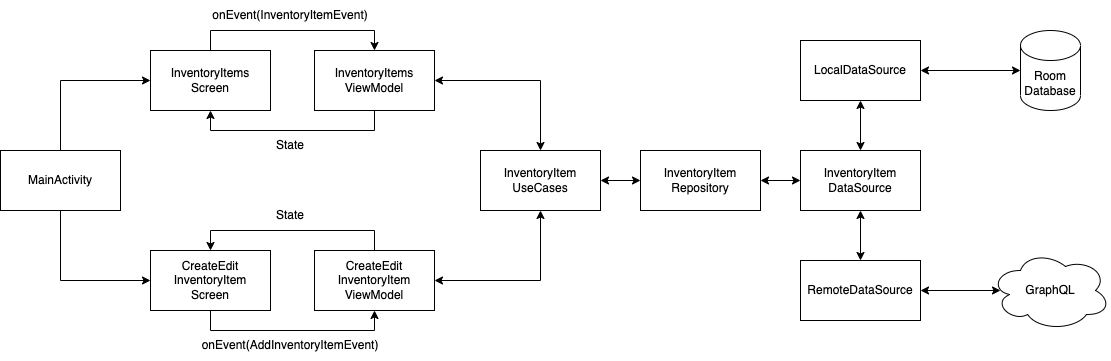

The diagram above was exported from draw.io. Its source (the exported page's mxGraphModel, read from the mxfile embedded in the PNG):
<mxGraphModel dx="1426" dy="712" grid="1" gridSize="10" guides="1" tooltips="1" connect="1" arrows="1" fold="1" page="1" pageScale="1" pageWidth="827" pageHeight="1169" math="0" shadow="0">
  <root>
    <mxCell id="0" />
    <mxCell id="1" parent="0" />
    <mxCell id="IkXRSXNkMmVTIvSDTHEO-37" style="edgeStyle=orthogonalEdgeStyle;rounded=0;orthogonalLoop=1;jettySize=auto;html=1;exitX=0.5;exitY=1;exitDx=0;exitDy=0;entryX=0;entryY=0.5;entryDx=0;entryDy=0;startArrow=none;startFill=0;" edge="1" parent="1" source="IkXRSXNkMmVTIvSDTHEO-1" target="IkXRSXNkMmVTIvSDTHEO-3">
      <mxGeometry relative="1" as="geometry">
        <mxPoint x="160" y="290" as="sourcePoint" />
      </mxGeometry>
    </mxCell>
    <mxCell id="IkXRSXNkMmVTIvSDTHEO-38" style="edgeStyle=orthogonalEdgeStyle;rounded=0;orthogonalLoop=1;jettySize=auto;html=1;exitX=0.5;exitY=0;exitDx=0;exitDy=0;entryX=0;entryY=0.5;entryDx=0;entryDy=0;startArrow=none;startFill=0;" edge="1" parent="1" source="IkXRSXNkMmVTIvSDTHEO-1" target="IkXRSXNkMmVTIvSDTHEO-2">
      <mxGeometry relative="1" as="geometry" />
    </mxCell>
    <mxCell id="IkXRSXNkMmVTIvSDTHEO-1" value="MainActivity" style="rounded=0;whiteSpace=wrap;html=1;" vertex="1" parent="1">
      <mxGeometry x="100" y="220" width="120" height="60" as="geometry" />
    </mxCell>
    <mxCell id="IkXRSXNkMmVTIvSDTHEO-24" style="edgeStyle=orthogonalEdgeStyle;rounded=0;orthogonalLoop=1;jettySize=auto;html=1;exitX=0.5;exitY=0;exitDx=0;exitDy=0;entryX=0.5;entryY=0;entryDx=0;entryDy=0;" edge="1" parent="1" source="IkXRSXNkMmVTIvSDTHEO-2" target="IkXRSXNkMmVTIvSDTHEO-9">
      <mxGeometry relative="1" as="geometry" />
    </mxCell>
    <mxCell id="IkXRSXNkMmVTIvSDTHEO-2" value="InventoryItems&lt;br&gt;Screen" style="rounded=0;whiteSpace=wrap;html=1;" vertex="1" parent="1">
      <mxGeometry x="250" y="120" width="120" height="60" as="geometry" />
    </mxCell>
    <mxCell id="IkXRSXNkMmVTIvSDTHEO-3" value="CreateEdit&lt;br&gt;InventoryItem&lt;br&gt;Screen" style="rounded=0;whiteSpace=wrap;html=1;" vertex="1" parent="1">
      <mxGeometry x="250" y="320" width="120" height="60" as="geometry" />
    </mxCell>
    <mxCell id="IkXRSXNkMmVTIvSDTHEO-33" style="edgeStyle=orthogonalEdgeStyle;rounded=0;orthogonalLoop=1;jettySize=auto;html=1;exitX=1;exitY=0.5;exitDx=0;exitDy=0;entryX=0.5;entryY=1;entryDx=0;entryDy=0;startArrow=classic;startFill=1;" edge="1" parent="1" source="IkXRSXNkMmVTIvSDTHEO-4" target="IkXRSXNkMmVTIvSDTHEO-5">
      <mxGeometry relative="1" as="geometry">
        <mxPoint x="640" y="290" as="targetPoint" />
      </mxGeometry>
    </mxCell>
    <mxCell id="IkXRSXNkMmVTIvSDTHEO-4" value="CreateEdit&lt;br&gt;InventoryItem&lt;br&gt;ViewModel" style="rounded=0;whiteSpace=wrap;html=1;" vertex="1" parent="1">
      <mxGeometry x="414" y="320" width="120" height="60" as="geometry" />
    </mxCell>
    <mxCell id="IkXRSXNkMmVTIvSDTHEO-5" value="InventoryItem&lt;br&gt;UseCases" style="rounded=0;whiteSpace=wrap;html=1;" vertex="1" parent="1">
      <mxGeometry x="580" y="220" width="120" height="60" as="geometry" />
    </mxCell>
    <mxCell id="IkXRSXNkMmVTIvSDTHEO-6" value="InventoryItem&lt;br&gt;Repository" style="rounded=0;whiteSpace=wrap;html=1;" vertex="1" parent="1">
      <mxGeometry x="740" y="220" width="120" height="60" as="geometry" />
    </mxCell>
    <mxCell id="IkXRSXNkMmVTIvSDTHEO-7" value="LocalDataSource" style="rounded=0;whiteSpace=wrap;html=1;" vertex="1" parent="1">
      <mxGeometry x="900" y="110" width="120" height="60" as="geometry" />
    </mxCell>
    <mxCell id="IkXRSXNkMmVTIvSDTHEO-8" value="RemoteDataSource" style="rounded=0;whiteSpace=wrap;html=1;" vertex="1" parent="1">
      <mxGeometry x="900" y="330" width="120" height="60" as="geometry" />
    </mxCell>
    <mxCell id="IkXRSXNkMmVTIvSDTHEO-34" style="edgeStyle=orthogonalEdgeStyle;rounded=0;orthogonalLoop=1;jettySize=auto;html=1;exitX=1;exitY=0.5;exitDx=0;exitDy=0;entryX=0.5;entryY=0;entryDx=0;entryDy=0;startArrow=classic;startFill=1;" edge="1" parent="1" source="IkXRSXNkMmVTIvSDTHEO-9" target="IkXRSXNkMmVTIvSDTHEO-5">
      <mxGeometry relative="1" as="geometry" />
    </mxCell>
    <mxCell id="IkXRSXNkMmVTIvSDTHEO-9" value="InventoryItems&lt;br&gt;ViewModel" style="rounded=0;whiteSpace=wrap;html=1;" vertex="1" parent="1">
      <mxGeometry x="414" y="120" width="120" height="60" as="geometry" />
    </mxCell>
    <mxCell id="IkXRSXNkMmVTIvSDTHEO-10" value="InventoryItem&lt;br&gt;DataSource" style="rounded=0;whiteSpace=wrap;html=1;" vertex="1" parent="1">
      <mxGeometry x="900" y="220" width="120" height="60" as="geometry" />
    </mxCell>
    <mxCell id="IkXRSXNkMmVTIvSDTHEO-14" value="Room&lt;br&gt;Database" style="shape=cylinder3;whiteSpace=wrap;html=1;boundedLbl=1;backgroundOutline=1;size=15;" vertex="1" parent="1">
      <mxGeometry x="1120" y="100" width="60" height="80" as="geometry" />
    </mxCell>
    <mxCell id="IkXRSXNkMmVTIvSDTHEO-16" value="GraphQL" style="ellipse;shape=cloud;whiteSpace=wrap;html=1;" vertex="1" parent="1">
      <mxGeometry x="1090" y="320" width="120" height="80" as="geometry" />
    </mxCell>
    <mxCell id="IkXRSXNkMmVTIvSDTHEO-18" value="" style="endArrow=classic;startArrow=classic;html=1;rounded=0;entryX=0;entryY=0.5;entryDx=0;entryDy=0;entryPerimeter=0;exitX=1;exitY=0.5;exitDx=0;exitDy=0;" edge="1" parent="1" source="IkXRSXNkMmVTIvSDTHEO-7" target="IkXRSXNkMmVTIvSDTHEO-14">
      <mxGeometry width="50" height="50" relative="1" as="geometry">
        <mxPoint x="810" y="270" as="sourcePoint" />
        <mxPoint x="860" y="220" as="targetPoint" />
      </mxGeometry>
    </mxCell>
    <mxCell id="IkXRSXNkMmVTIvSDTHEO-19" value="" style="endArrow=classic;startArrow=classic;html=1;rounded=0;exitX=1;exitY=0.5;exitDx=0;exitDy=0;" edge="1" parent="1" source="IkXRSXNkMmVTIvSDTHEO-8">
      <mxGeometry width="50" height="50" relative="1" as="geometry">
        <mxPoint x="1020" y="360" as="sourcePoint" />
        <mxPoint x="1100" y="360" as="targetPoint" />
      </mxGeometry>
    </mxCell>
    <mxCell id="IkXRSXNkMmVTIvSDTHEO-20" value="" style="endArrow=classic;startArrow=classic;html=1;rounded=0;entryX=0.5;entryY=0;entryDx=0;entryDy=0;exitX=0.5;exitY=1;exitDx=0;exitDy=0;" edge="1" parent="1" source="IkXRSXNkMmVTIvSDTHEO-7" target="IkXRSXNkMmVTIvSDTHEO-10">
      <mxGeometry width="50" height="50" relative="1" as="geometry">
        <mxPoint x="1040" y="160" as="sourcePoint" />
        <mxPoint x="1140" y="160" as="targetPoint" />
      </mxGeometry>
    </mxCell>
    <mxCell id="IkXRSXNkMmVTIvSDTHEO-21" value="" style="endArrow=classic;startArrow=classic;html=1;rounded=0;exitX=0.5;exitY=0;exitDx=0;exitDy=0;" edge="1" parent="1" source="IkXRSXNkMmVTIvSDTHEO-8">
      <mxGeometry width="50" height="50" relative="1" as="geometry">
        <mxPoint x="970" y="180" as="sourcePoint" />
        <mxPoint x="960" y="280" as="targetPoint" />
      </mxGeometry>
    </mxCell>
    <mxCell id="IkXRSXNkMmVTIvSDTHEO-22" value="" style="endArrow=classic;startArrow=classic;html=1;rounded=0;entryX=0;entryY=0.5;entryDx=0;entryDy=0;exitX=1;exitY=0.5;exitDx=0;exitDy=0;" edge="1" parent="1" source="IkXRSXNkMmVTIvSDTHEO-6" target="IkXRSXNkMmVTIvSDTHEO-10">
      <mxGeometry width="50" height="50" relative="1" as="geometry">
        <mxPoint x="980" y="190" as="sourcePoint" />
        <mxPoint x="980" y="240" as="targetPoint" />
      </mxGeometry>
    </mxCell>
    <mxCell id="IkXRSXNkMmVTIvSDTHEO-23" value="" style="endArrow=classic;startArrow=classic;html=1;rounded=0;exitX=1;exitY=0.5;exitDx=0;exitDy=0;" edge="1" parent="1" source="IkXRSXNkMmVTIvSDTHEO-5">
      <mxGeometry width="50" height="50" relative="1" as="geometry">
        <mxPoint x="870" y="260" as="sourcePoint" />
        <mxPoint x="740" y="250" as="targetPoint" />
      </mxGeometry>
    </mxCell>
    <mxCell id="IkXRSXNkMmVTIvSDTHEO-25" value="onEvent(InventoryItemEvent)" style="text;html=1;strokeColor=none;fillColor=none;align=center;verticalAlign=middle;whiteSpace=wrap;rounded=0;" vertex="1" parent="1">
      <mxGeometry x="360" y="70" width="60" height="30" as="geometry" />
    </mxCell>
    <mxCell id="IkXRSXNkMmVTIvSDTHEO-26" value="" style="endArrow=classic;html=1;rounded=0;entryX=0.5;entryY=1;entryDx=0;entryDy=0;exitX=0.5;exitY=1;exitDx=0;exitDy=0;" edge="1" parent="1" source="IkXRSXNkMmVTIvSDTHEO-9" target="IkXRSXNkMmVTIvSDTHEO-2">
      <mxGeometry width="50" height="50" relative="1" as="geometry">
        <mxPoint x="470" y="240" as="sourcePoint" />
        <mxPoint x="520" y="190" as="targetPoint" />
        <Array as="points">
          <mxPoint x="474" y="200" />
          <mxPoint x="310" y="200" />
        </Array>
      </mxGeometry>
    </mxCell>
    <mxCell id="IkXRSXNkMmVTIvSDTHEO-27" value="State" style="text;html=1;strokeColor=none;fillColor=none;align=center;verticalAlign=middle;whiteSpace=wrap;rounded=0;" vertex="1" parent="1">
      <mxGeometry x="360" y="200" width="60" height="30" as="geometry" />
    </mxCell>
    <mxCell id="IkXRSXNkMmVTIvSDTHEO-31" value="" style="endArrow=classic;html=1;rounded=0;exitX=0.5;exitY=1;exitDx=0;exitDy=0;entryX=0.5;entryY=1;entryDx=0;entryDy=0;" edge="1" parent="1" source="IkXRSXNkMmVTIvSDTHEO-3" target="IkXRSXNkMmVTIvSDTHEO-4">
      <mxGeometry width="50" height="50" relative="1" as="geometry">
        <mxPoint x="470" y="300" as="sourcePoint" />
        <mxPoint x="520" y="250" as="targetPoint" />
        <Array as="points">
          <mxPoint x="310" y="400" />
          <mxPoint x="474" y="400" />
        </Array>
      </mxGeometry>
    </mxCell>
    <mxCell id="IkXRSXNkMmVTIvSDTHEO-32" value="" style="endArrow=classic;html=1;rounded=0;exitX=0.5;exitY=0;exitDx=0;exitDy=0;entryX=0.5;entryY=0;entryDx=0;entryDy=0;" edge="1" parent="1" source="IkXRSXNkMmVTIvSDTHEO-4" target="IkXRSXNkMmVTIvSDTHEO-3">
      <mxGeometry width="50" height="50" relative="1" as="geometry">
        <mxPoint x="470" y="300" as="sourcePoint" />
        <mxPoint x="520" y="250" as="targetPoint" />
        <Array as="points">
          <mxPoint x="474" y="300" />
          <mxPoint x="310" y="300" />
        </Array>
      </mxGeometry>
    </mxCell>
    <mxCell id="IkXRSXNkMmVTIvSDTHEO-35" value="State" style="text;html=1;strokeColor=none;fillColor=none;align=center;verticalAlign=middle;whiteSpace=wrap;rounded=0;" vertex="1" parent="1">
      <mxGeometry x="360" y="270" width="60" height="30" as="geometry" />
    </mxCell>
    <mxCell id="IkXRSXNkMmVTIvSDTHEO-36" value="onEvent(AddInventoryItemEvent)" style="text;html=1;strokeColor=none;fillColor=none;align=center;verticalAlign=middle;whiteSpace=wrap;rounded=0;" vertex="1" parent="1">
      <mxGeometry x="360" y="400" width="60" height="30" as="geometry" />
    </mxCell>
  </root>
</mxGraphModel>